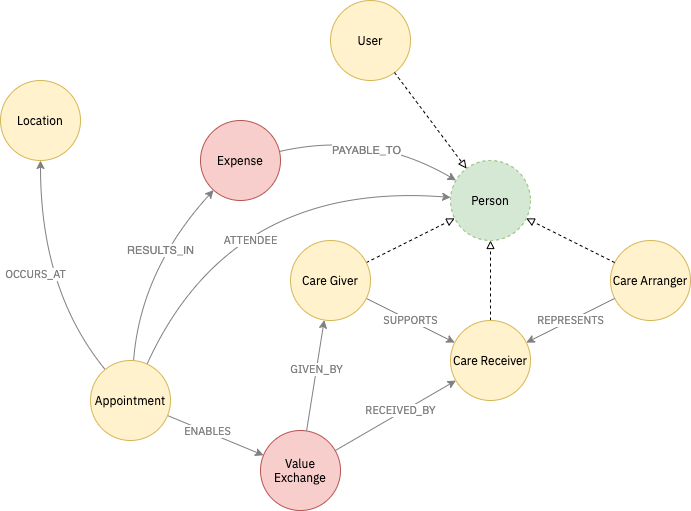

The diagram above was exported from draw.io. Its source (the exported page's mxGraphModel, read from the mxfile embedded in the PNG):
<mxGraphModel dx="1092" dy="816" grid="1" gridSize="10" guides="1" tooltips="1" connect="1" arrows="1" fold="1" page="1" pageScale="1" pageWidth="1169" pageHeight="827" math="0" shadow="0" extFonts="IBM Plex Sans^https://fonts.googleapis.com/css?family=IBM+Plex+Sans">
  <root>
    <mxCell id="0" />
    <mxCell id="1" parent="0" />
    <mxCell id="1RhFowdbaTSG8qqTxxSf-3" style="orthogonalLoop=1;jettySize=auto;html=1;endArrow=block;endFill=0;dashed=1;" parent="1" source="mCUQeH-sf4VWe1siv8cW-1" target="1RhFowdbaTSG8qqTxxSf-2" edge="1">
      <mxGeometry relative="1" as="geometry">
        <mxPoint x="570" y="340" as="targetPoint" />
      </mxGeometry>
    </mxCell>
    <mxCell id="mCUQeH-sf4VWe1siv8cW-5" value="Value Exchange" style="ellipse;whiteSpace=wrap;html=1;aspect=fixed;fontFamily=IBM Plex Sans;FType=g;fillColor=#f8cecc;strokeColor=#b85450;" parent="1" vertex="1">
      <mxGeometry x="410" y="590" width="80" height="80" as="geometry" />
    </mxCell>
    <mxCell id="mCUQeH-sf4VWe1siv8cW-13" value="OCCURS_AT" style="orthogonalLoop=1;jettySize=auto;html=1;fontFamily=IBM Plex Sans;fillColor=#f5f5f5;strokeColor=#808080;curved=1;fontColor=#808080;" parent="1" source="mCUQeH-sf4VWe1siv8cW-7" target="mCUQeH-sf4VWe1siv8cW-9" edge="1">
      <mxGeometry x="0.0143" y="5" relative="1" as="geometry">
        <mxPoint as="offset" />
        <Array as="points">
          <mxPoint x="190" y="450" />
        </Array>
      </mxGeometry>
    </mxCell>
    <mxCell id="mCUQeH-sf4VWe1siv8cW-14" value="ATTENDEE" style="orthogonalLoop=1;jettySize=auto;html=1;fontFamily=IBM Plex Sans;fillColor=#f5f5f5;strokeColor=#808080;curved=1;fontColor=#808080;" parent="1" source="mCUQeH-sf4VWe1siv8cW-7" target="1RhFowdbaTSG8qqTxxSf-2" edge="1">
      <mxGeometry x="-0.2647" y="-43" relative="1" as="geometry">
        <Array as="points">
          <mxPoint x="380" y="340" />
        </Array>
        <mxPoint as="offset" />
      </mxGeometry>
    </mxCell>
    <mxCell id="mCUQeH-sf4VWe1siv8cW-16" value="ENABLES" style="orthogonalLoop=1;jettySize=auto;html=1;fontFamily=IBM Plex Sans;fillColor=#f8cecc;strokeColor=#808080;fontColor=#808080;" parent="1" source="mCUQeH-sf4VWe1siv8cW-7" target="mCUQeH-sf4VWe1siv8cW-5" edge="1">
      <mxGeometry x="-0.1701" y="1" relative="1" as="geometry">
        <mxPoint as="offset" />
      </mxGeometry>
    </mxCell>
    <mxCell id="1RhFowdbaTSG8qqTxxSf-8" value="RESULTS_IN" style="orthogonalLoop=1;jettySize=auto;html=1;endArrow=classic;endFill=1;strokeColor=#808080;fontColor=#808080;curved=1;" parent="1" source="mCUQeH-sf4VWe1siv8cW-7" target="1RhFowdbaTSG8qqTxxSf-7" edge="1">
      <mxGeometry x="0.1921" y="-1" relative="1" as="geometry">
        <Array as="points">
          <mxPoint x="290" y="430" />
        </Array>
        <mxPoint y="1" as="offset" />
      </mxGeometry>
    </mxCell>
    <mxCell id="mCUQeH-sf4VWe1siv8cW-7" value="Appointment" style="ellipse;whiteSpace=wrap;html=1;aspect=fixed;fontFamily=IBM Plex Sans;FType=g;fillColor=#fff2cc;strokeColor=#d6b656;" parent="1" vertex="1">
      <mxGeometry x="240" y="520" width="80" height="80" as="geometry" />
    </mxCell>
    <mxCell id="mCUQeH-sf4VWe1siv8cW-9" value="Location" style="ellipse;whiteSpace=wrap;html=1;aspect=fixed;fontFamily=IBM Plex Sans;FType=g;fillColor=#fff2cc;strokeColor=#d6b656;" parent="1" vertex="1">
      <mxGeometry x="150" y="240" width="80" height="80" as="geometry" />
    </mxCell>
    <mxCell id="mCUQeH-sf4VWe1siv8cW-10" value="SUPPORTS" style="orthogonalLoop=1;jettySize=auto;html=1;fontFamily=IBM Plex Sans;fillColor=#f5f5f5;strokeColor=#808080;fontColor=#808080;" parent="1" source="mCUQeH-sf4VWe1siv8cW-1" target="1RhFowdbaTSG8qqTxxSf-1" edge="1">
      <mxGeometry relative="1" as="geometry">
        <mxPoint as="offset" />
      </mxGeometry>
    </mxCell>
    <mxCell id="mCUQeH-sf4VWe1siv8cW-17" value="GIVEN_BY" style="orthogonalLoop=1;jettySize=auto;html=1;fontFamily=IBM Plex Sans;fillColor=#f8cecc;strokeColor=#808080;fontColor=#808080;" parent="1" source="mCUQeH-sf4VWe1siv8cW-5" target="mCUQeH-sf4VWe1siv8cW-1" edge="1">
      <mxGeometry x="0.0973" relative="1" as="geometry">
        <mxPoint x="410" y="400" as="sourcePoint" />
        <mxPoint x="490" y="360" as="targetPoint" />
        <mxPoint as="offset" />
      </mxGeometry>
    </mxCell>
    <mxCell id="1RhFowdbaTSG8qqTxxSf-6" style="orthogonalLoop=1;jettySize=auto;html=1;endArrow=block;endFill=0;dashed=1;" parent="1" source="1RhFowdbaTSG8qqTxxSf-1" target="1RhFowdbaTSG8qqTxxSf-2" edge="1">
      <mxGeometry relative="1" as="geometry">
        <mxPoint x="560" y="160" as="targetPoint" />
      </mxGeometry>
    </mxCell>
    <mxCell id="1RhFowdbaTSG8qqTxxSf-1" value="Care Receiver" style="ellipse;whiteSpace=wrap;html=1;aspect=fixed;fontFamily=IBM Plex Sans;FType=g;fillColor=#fff2cc;strokeColor=#d6b656;" parent="1" vertex="1">
      <mxGeometry x="600" y="480" width="80" height="80" as="geometry" />
    </mxCell>
    <mxCell id="1RhFowdbaTSG8qqTxxSf-2" value="Person" style="ellipse;whiteSpace=wrap;html=1;aspect=fixed;fontFamily=IBM Plex Sans;FType=g;fillColor=#d5e8d4;strokeColor=#82b366;dashed=1;" parent="1" vertex="1">
      <mxGeometry x="600" y="320" width="80" height="80" as="geometry" />
    </mxCell>
    <mxCell id="1RhFowdbaTSG8qqTxxSf-9" value="PAYABLE_TO" style="orthogonalLoop=1;jettySize=auto;html=1;endArrow=classic;endFill=1;strokeColor=#808080;fontColor=#808080;curved=1;" parent="1" source="1RhFowdbaTSG8qqTxxSf-7" target="1RhFowdbaTSG8qqTxxSf-2" edge="1">
      <mxGeometry x="0.0411" y="-19" relative="1" as="geometry">
        <Array as="points">
          <mxPoint x="520" y="290" />
        </Array>
        <mxPoint as="offset" />
      </mxGeometry>
    </mxCell>
    <mxCell id="1RhFowdbaTSG8qqTxxSf-7" value="Expense" style="ellipse;whiteSpace=wrap;html=1;aspect=fixed;fontFamily=IBM Plex Sans;FType=g;fillColor=#f8cecc;strokeColor=#b85450;" parent="1" vertex="1">
      <mxGeometry x="350" y="280" width="80" height="80" as="geometry" />
    </mxCell>
    <mxCell id="mCUQeH-sf4VWe1siv8cW-1" value="Care Giver" style="ellipse;whiteSpace=wrap;html=1;aspect=fixed;fontFamily=IBM Plex Sans;FType=g;fillColor=#fff2cc;strokeColor=#d6b656;" parent="1" vertex="1">
      <mxGeometry x="440" y="400" width="80" height="80" as="geometry" />
    </mxCell>
    <mxCell id="1RhFowdbaTSG8qqTxxSf-13" value="RECEIVED_BY" style="orthogonalLoop=1;jettySize=auto;html=1;fontFamily=IBM Plex Sans;fillColor=#f8cecc;strokeColor=#808080;fontColor=#808080;" parent="1" source="mCUQeH-sf4VWe1siv8cW-5" target="1RhFowdbaTSG8qqTxxSf-1" edge="1">
      <mxGeometry x="0.098" y="2" relative="1" as="geometry">
        <mxPoint x="450" y="630" as="sourcePoint" />
        <mxPoint x="700" y="570" as="targetPoint" />
        <mxPoint as="offset" />
      </mxGeometry>
    </mxCell>
    <mxCell id="1RhFowdbaTSG8qqTxxSf-15" value="Care Arranger" style="ellipse;whiteSpace=wrap;html=1;aspect=fixed;fontFamily=IBM Plex Sans;FType=g;fillColor=#fff2cc;strokeColor=#d6b656;" parent="1" vertex="1">
      <mxGeometry x="760" y="400" width="80" height="80" as="geometry" />
    </mxCell>
    <mxCell id="1RhFowdbaTSG8qqTxxSf-16" style="orthogonalLoop=1;jettySize=auto;html=1;endArrow=block;endFill=0;dashed=1;" parent="1" source="1RhFowdbaTSG8qqTxxSf-15" target="1RhFowdbaTSG8qqTxxSf-2" edge="1">
      <mxGeometry relative="1" as="geometry">
        <mxPoint x="650" y="490" as="sourcePoint" />
        <mxPoint x="650" y="410" as="targetPoint" />
      </mxGeometry>
    </mxCell>
    <mxCell id="1RhFowdbaTSG8qqTxxSf-17" value="REPRESENTS" style="orthogonalLoop=1;jettySize=auto;html=1;fontFamily=IBM Plex Sans;fillColor=#f5f5f5;strokeColor=#808080;fontColor=#808080;" parent="1" source="1RhFowdbaTSG8qqTxxSf-15" target="1RhFowdbaTSG8qqTxxSf-1" edge="1">
      <mxGeometry relative="1" as="geometry">
        <mxPoint as="offset" />
        <mxPoint x="534.2997170285018" y="460.57983021710106" as="sourcePoint" />
        <mxPoint x="615.7002829714982" y="509.42016978289894" as="targetPoint" />
      </mxGeometry>
    </mxCell>
    <mxCell id="s2U3Uc7q5Wfga4gHrI1J-2" value="User" style="ellipse;whiteSpace=wrap;html=1;aspect=fixed;fontFamily=IBM Plex Sans;FType=g;fillColor=#fff2cc;strokeColor=#d6b656;" vertex="1" parent="1">
      <mxGeometry x="480" y="160" width="80" height="80" as="geometry" />
    </mxCell>
    <mxCell id="s2U3Uc7q5Wfga4gHrI1J-3" style="orthogonalLoop=1;jettySize=auto;html=1;endArrow=block;endFill=0;dashed=1;" edge="1" parent="1" source="s2U3Uc7q5Wfga4gHrI1J-2" target="1RhFowdbaTSG8qqTxxSf-2">
      <mxGeometry relative="1" as="geometry">
        <mxPoint x="614.2229123600034" y="387.8885438199982" as="targetPoint" />
        <mxPoint x="525.7770876399966" y="432.1114561800018" as="sourcePoint" />
      </mxGeometry>
    </mxCell>
  </root>
</mxGraphModel>